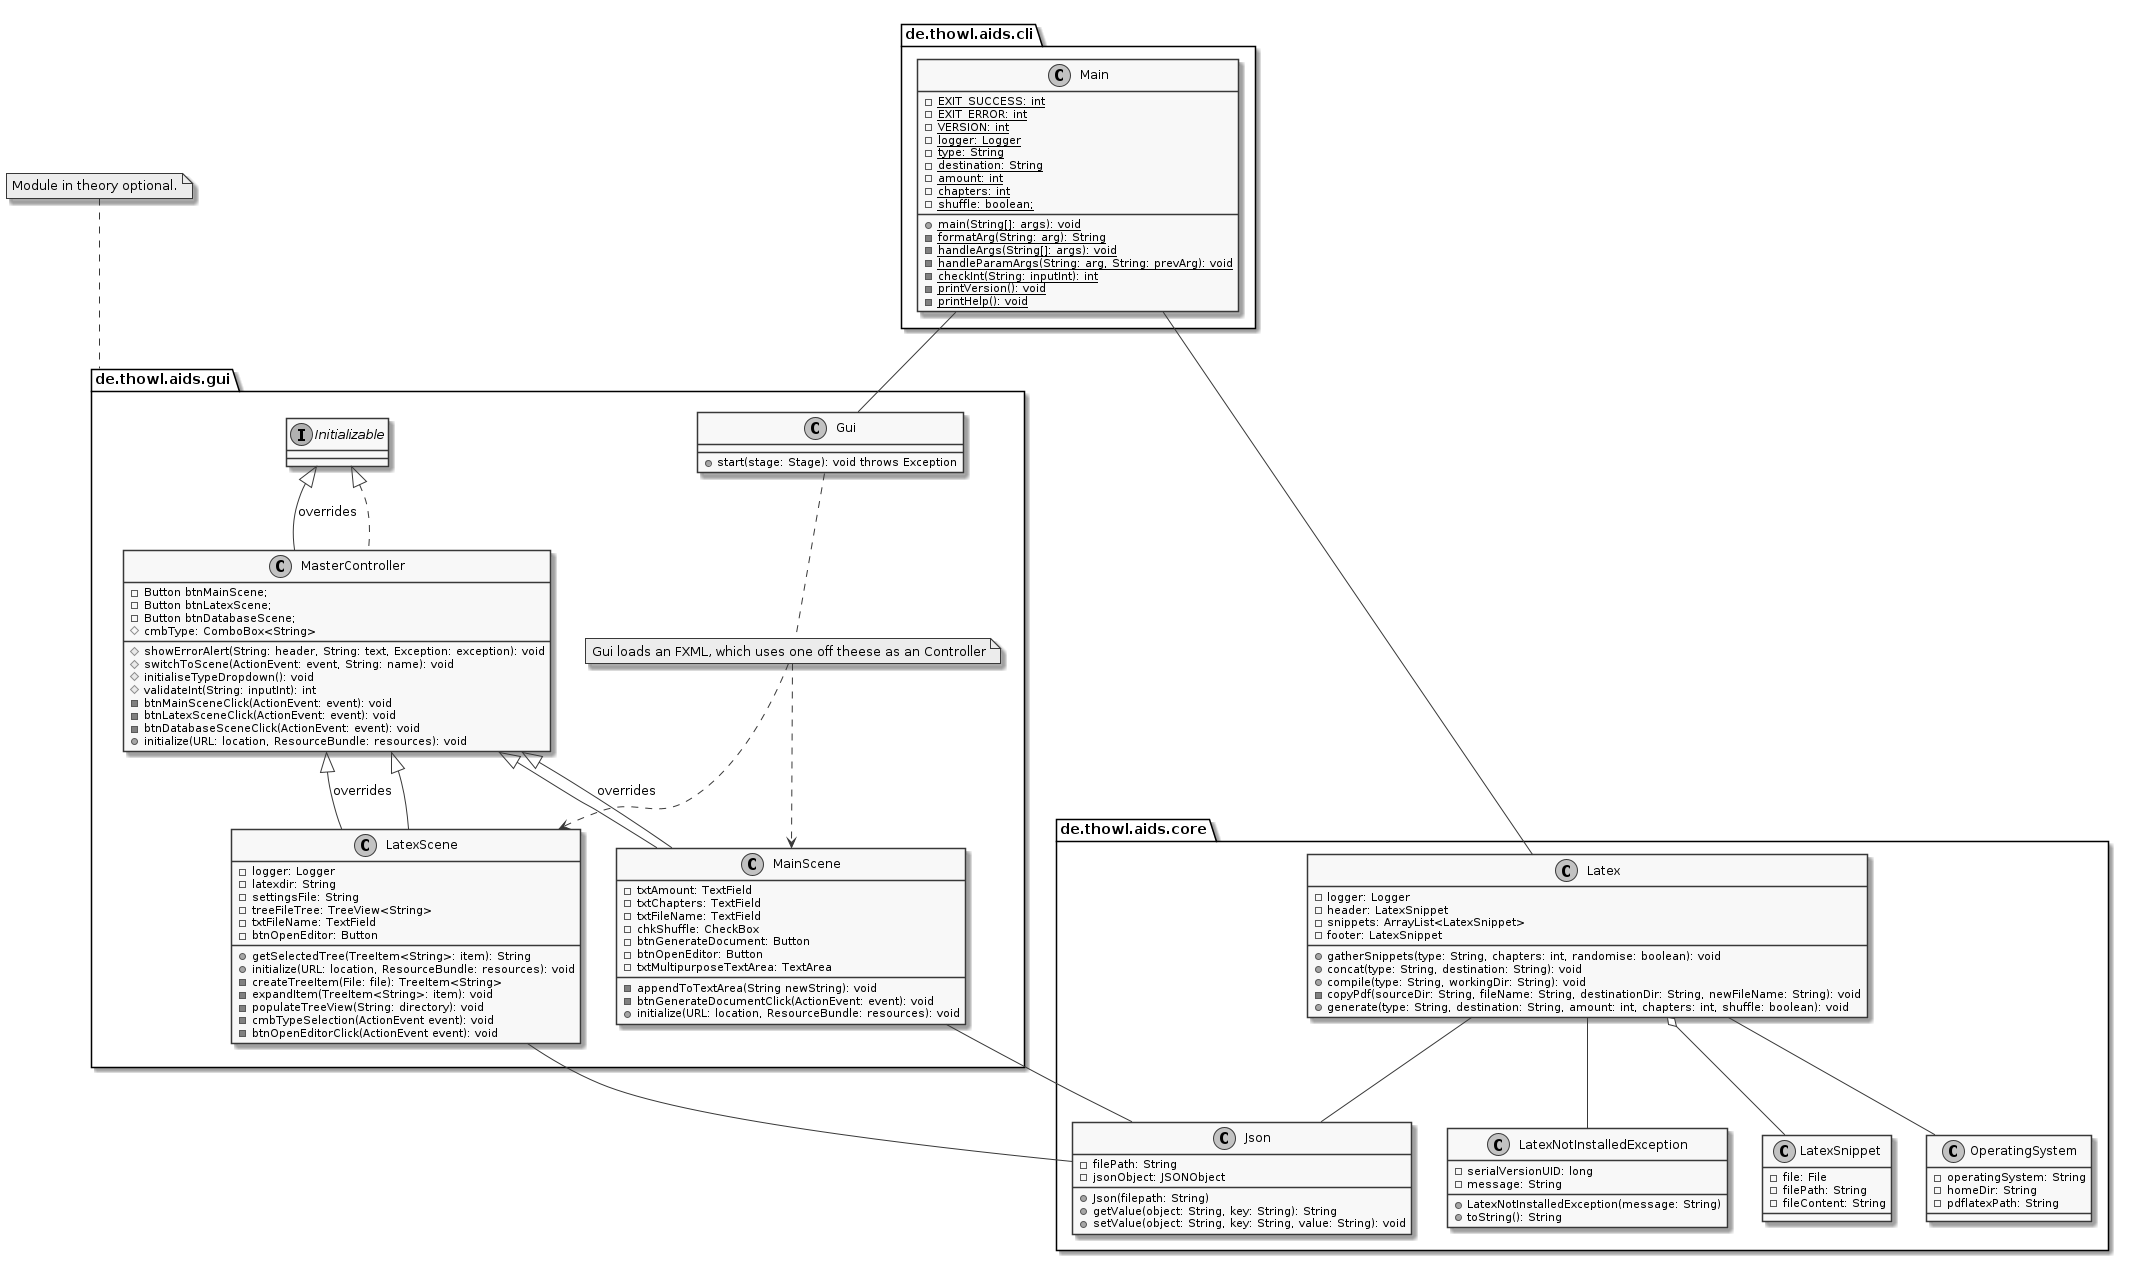

The diagram above was rendered by PlantUML. Its source (embedded in the PNG):
@startuml aids

skinparam monochrome true

de.thowl.aids.cli.Main -- de.thowl.aids.gui.Gui
de.thowl.aids.cli.Main -- de.thowl.aids.core.Latex
de.thowl.aids.gui.MainScene -- de.thowl.aids.core.Json
de.thowl.aids.gui.LatexScene -- de.thowl.aids.core.Json

package de.thowl.aids.cli {
	class Main {
		- {static} EXIT_SUCCESS: int
		- {static} EXIT_ERROR: int
		- {static} VERSION: int
		- {static} logger: Logger
		- {static} type: String
		- {static} destination: String
		- {static} amount: int
		- {static} chapters: int
		- {static} shuffle: boolean;
		+ {static} main(String[]: args): void
		- {static} formatArg(String: arg): String
		- {static} handleArgs(String[]: args): void
		- {static} handleParamArgs(String: arg, String: prevArg): void
		- {static} checkInt(String: inputInt): int
		- {static} printVersion(): void
		- {static} printHelp(): void
	}
}

package de.thowl.aids.core {
	class Latex {
		- logger: Logger
		- header: LatexSnippet
		- snippets: ArrayList<LatexSnippet>
		- footer: LatexSnippet
		+ gatherSnippets(type: String, chapters: int, randomise: boolean): void
		+ concat(type: String, destination: String): void
		+ compile(type: String, workingDir: String): void
		- copyPdf(sourceDir: String, fileName: String, destinationDir: String, newFileName: String): void
		+ generate(type: String, destination: String, amount: int, chapters: int, shuffle: boolean): void
	}

	Latex o-- LatexSnippet 
	Latex -- OperatingSystem
	Latex -- Json
	Latex -- LatexNotInstalledException

	class OperatingSystem {
		- operatingSystem: String
		- homeDir: String
		- pdflatexPath: String
	}

	class Json {
		- filePath: String
		- jsonObject: JSONObject
		+ Json(filepath: String)
		+ getValue(object: String, key: String): String
		+ setValue(object: String, key: String, value: String): void
	}

	class LatexNotInstalledException {
		- serialVersionUID: long
		- message: String
		+ LatexNotInstalledException(message: String)
		+ toString(): String
	}

	class LatexSnippet {
		- file: File
		- filePath: String
		- fileContent: String
	}

}

note top of de.thowl.aids.gui : Module in theory optional.
package de.thowl.aids.gui{
	class Gui {
		+ start(stage: Stage): void throws Exception
	}

	note "Gui loads an FXML, which uses one off theese as an Controller" as N1
	Gui .. N1
	N1 ..> MainScene
	N1 ..> LatexScene

	class MasterController implements Initializable{
		- Button btnMainScene;
		- Button btnLatexScene;
		- Button btnDatabaseScene;
		# cmbType: ComboBox<String>
		# showErrorAlert(String: header, String: text, Exception: exception): void
		# switchToScene(ActionEvent: event, String: name): void
		# initialiseTypeDropdown(): void
		# validateInt(String: inputInt): int
		- btnMainSceneClick(ActionEvent: event): void
		- btnLatexSceneClick(ActionEvent: event): void
		- btnDatabaseSceneClick(ActionEvent: event): void
		+ initialize(URL: location, ResourceBundle: resources): void
	}

	class MainScene extends MasterController {
		- txtAmount: TextField
		- txtChapters: TextField
		- txtFileName: TextField
		- chkShuffle: CheckBox
		- btnGenerateDocument: Button
		- btnOpenEditor: Button
		- txtMultipurposeTextArea: TextArea
		- appendToTextArea(String newString): void
		- btnGenerateDocumentClick(ActionEvent: event): void
		+ initialize(URL: location, ResourceBundle: resources): void
	}

	class LatexScene extends MasterController {
		- logger: Logger
		- latexdir: String
		- settingsFile: String
		- treeFileTree: TreeView<String>
		- txtFileName: TextField
		- btnOpenEditor: Button
		+ getSelectedTree(TreeItem<String>: item): String
		+ initialize(URL: location, ResourceBundle: resources): void
		- createTreeItem(File: file): TreeItem<String>
		- expandItem(TreeItem<String>: item): void
		- populateTreeView(String: directory): void
		- cmbTypeSelection(ActionEvent event): void
		- btnOpenEditorClick(ActionEvent event): void 
	}

	Initializable <|-- MasterController : overrides
	MasterController <|-- MainScene : overrides
	MasterController <|-- LatexScene : overrides
}
@enduml